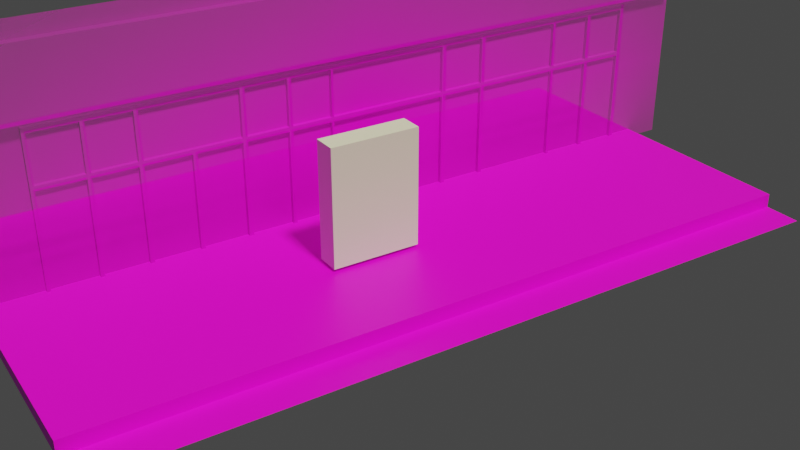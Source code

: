 # Source: RaviResturaunt_3.0_008.blend  (saved by Blender 3.0.42; exported with 4.5.12 LTS)
import bpy
from mathutils import Matrix  # noqa: F401  (used for matrix-valued properties, if any)

bpy.ops.wm.read_factory_settings(use_empty=True)
scene = bpy.context.scene
scene.name = 'Scene'

# ---- images (referenced by path relative to the original .blend; pixels are not part of the script)
import os
ASSET_DIR = os.environ.get("B2B_ASSET_DIR", "")  # directory of the original .blend (textures are referenced by path, not embedded)
HERE = os.path.dirname(os.path.abspath(__file__))  # packed textures are extracted next to this script under _unpacked/

def load_image(name, relpath, width, height, colorspace="sRGB"):
    """Load a texture the original file referenced (path relative to the .blend, or extracted next to this script)."""
    p = next((c for c in (os.path.join(HERE, relpath), os.path.join(ASSET_DIR, relpath)) if relpath and os.path.exists(c)), "")
    if p:
        img = bpy.data.images.load(p, check_existing=True)
        img.name = name
    else:  # same state as the original file: an image datablock whose file is absent (Cycles renders it pink)
        img = bpy.data.images.new(name, width, height)
        img.source = "FILE"
        img.filepath = "//" + (relpath or name)
    img.colorspace_settings.name = colorspace
    return img
img_ravi_resturaunt_image_png = load_image('Ravi_Resturaunt_Image.png', 'Ravi_Resturaunt_Image.png', 1024, 1024, 'sRGB')
img_ravi_ground_image_png = load_image('Ravi_Ground_Image.png', 'Ravi_Ground_Image.png', 1024, 1024, 'sRGB')

# ---- materials (node trees are filled in below, after node groups)
mat_mat_ravi_resturaunt_image = bpy.data.materials.new('mat_Ravi_Resturaunt_Image')
mat_mat_ravi_resturaunt_ground_image = bpy.data.materials.new('mat_Ravi_Resturaunt_Ground_Image')

# ---- node groups
ng_auto_smooth = bpy.data.node_groups.new('Auto Smooth', 'GeometryNodeTree')
_s = ng_auto_smooth.interface.new_socket(name='Geometry', in_out='OUTPUT', socket_type='NodeSocketGeometry')
_s = ng_auto_smooth.interface.new_socket(name='Geometry', in_out='INPUT', socket_type='NodeSocketGeometry')
_s = ng_auto_smooth.interface.new_socket(name='Angle', in_out='INPUT', socket_type='NodeSocketFloat')
_s.subtype = 'ANGLE'
_s.min_value = 0.0
_s.max_value = 3.142
ng_auto_smooth.is_modifier = True
_N = ng_auto_smooth.nodes; _L = ng_auto_smooth.links
n0 = _N.new('NodeGroupOutput'); n0.name = 'Group Output'; n0.location = (480, -100)
n1 = _N.new('NodeGroupInput'); n1.name = 'Group Input'; n1.location = (-420, -300)
n2 = _N.new('NodeGroupInput'); n2.name = 'Group Input.001'; n2.location = (-60, -100)
n3 = _N.new('GeometryNodeSetShadeSmooth'); n3.name = 'Set Shade Smooth'; n3.location = (120, -100)
n3.domain = 'EDGE'
n4 = _N.new('GeometryNodeSetShadeSmooth'); n4.name = 'Set Shade Smooth.001'; n4.location = (300, -100)
n5 = _N.new('GeometryNodeInputMeshEdgeAngle'); n5.name = 'Edge Angle'; n5.location = (-420, -220)
n6 = _N.new('GeometryNodeInputEdgeSmooth'); n6.name = 'Is Edge Smooth'; n6.location = (-60, -160)
n7 = _N.new('GeometryNodeInputShadeSmooth'); n7.name = 'Is Face Smooth'; n7.location = (-240, -340)
n8 = _N.new('FunctionNodeBooleanMath'); n8.name = 'Boolean Math'; n8.location = (-60, -220)
n9 = _N.new('FunctionNodeCompare'); n9.name = 'Compare'; n9.location = (-240, -180)
n9.operation = 'LESS_EQUAL'
_L.new(n5.outputs[0], n9.inputs[0])
_L.new(n4.outputs[0], n0.inputs[0])
_L.new(n1.outputs[1], n9.inputs[1])
_L.new(n9.outputs[0], n8.inputs[0])
_L.new(n7.outputs[0], n8.inputs[1])
_L.new(n2.outputs[0], n3.inputs[0])
_L.new(n6.outputs[0], n3.inputs[1])
_L.new(n3.outputs[0], n4.inputs[0])
_L.new(n8.outputs[0], n3.inputs[2])
n0.is_active_output = True

# ---- material node trees
mat_mat_ravi_resturaunt_image.use_nodes = True; mat_mat_ravi_resturaunt_image.node_tree.nodes.clear()
_N = mat_mat_ravi_resturaunt_image.node_tree.nodes; _L = mat_mat_ravi_resturaunt_image.node_tree.links
n0 = _N.new('ShaderNodeOutputMaterial'); n0.name = 'Material Output'; n0.location = (300, 300)
n1 = _N.new('ShaderNodeTexImage'); n1.name = 'Image Texture'; n1.location = (-200, 300)
n1.image = img_ravi_resturaunt_image_png
n1.extension = 'CLIP'
n2 = _N.new('ShaderNodeBsdfPrincipled'); n2.name = 'Principled BSDF'; n2.location = (0, 300)
n2.distribution = 'GGX'
n2.subsurface_method = 'BURLEY'
n2.inputs[3].default_value = 1.45
n2.inputs[27].default_value = (0.0, 0.0, 0.0, 1.0)
n2.inputs[28].default_value = 1.0
_L.new(n1.outputs[0], n2.inputs[0])
_L.new(n1.outputs[1], n2.inputs[4])
_L.new(n2.outputs[0], n0.inputs[0])
n0.is_active_output = True
mat_mat_ravi_resturaunt_ground_image.use_nodes = True; mat_mat_ravi_resturaunt_ground_image.node_tree.nodes.clear()
_N = mat_mat_ravi_resturaunt_ground_image.node_tree.nodes; _L = mat_mat_ravi_resturaunt_ground_image.node_tree.links
n0 = _N.new('ShaderNodeBsdfPrincipled'); n0.name = 'Principled BSDF'; n0.location = (10, 300)
n0.distribution = 'GGX'
n0.subsurface_method = 'BURLEY'
n0.inputs[3].default_value = 1.45
n0.inputs[27].default_value = (0.0, 0.0, 0.0, 1.0)
n0.inputs[28].default_value = 1.0
n1 = _N.new('ShaderNodeOutputMaterial'); n1.name = 'Material Output'; n1.location = (300, 300)
n2 = _N.new('ShaderNodeTexImage'); n2.name = 'Image Texture'; n2.location = (-280, 280)
n2.image = img_ravi_ground_image_png
_L.new(n0.outputs[0], n1.inputs[0])
_L.new(n2.outputs[0], n0.inputs[0])
n1.is_active_output = True

# ---- world
world_world = bpy.data.worlds.new('World'); scene.world = world_world
world_world.use_nodes = True; world_world.node_tree.nodes.clear()
_N = world_world.node_tree.nodes; _L = world_world.node_tree.links
n0 = _N.new('ShaderNodeOutputWorld'); n0.name = 'World Output'; n0.location = (300, 300)
n1 = _N.new('ShaderNodeBackground'); n1.name = 'Background'; n1.location = (10, 300)
n1.inputs[0].default_value = (0.05088, 0.05088, 0.05088, 1.0)
_L.new(n1.outputs[0], n0.inputs[0])
n0.is_active_output = True
world_world.color = (0.05088, 0.05088, 0.05088)
world_world.use_sun_shadow = False
world_world.sun_shadow_jitter_overblur = 0.0

# ---- cameras
cam_camera = bpy.data.cameras.new('Camera')

# ---- lights
light_sun = bpy.data.lights.new('Sun', 'SUN')
light_sun.color = (1.0, 1.0, 0.6071)
light_sun.transmission_factor = 0.0
light_sun.angle = 0.1222
light_sun.energy = 3.0
light_sun.shadow_soft_size = 0.125

# ---- meshes
me_player_height_test_mesh = bpy.data.meshes.new('Player_Height_Test_Mesh')
me_player_height_test_mesh.from_pydata([(-1.0, -1.0, 0.0), (-1.0, -1.0, 2.0), (-1.0, 1.0, 0.0), (-1.0, 1.0, 2.0), (1.0, -1.0, 0.0), (1.0, -1.0, 2.0), (1.0, 1.0, 0.0), (1.0, 1.0, 2.0)], [], [(0, 1, 3, 2), (2, 3, 7, 6), (6, 7, 5, 4), (4, 5, 1, 0), (2, 6, 4, 0), (7, 3, 1, 5)])
_uv = me_player_height_test_mesh.uv_layers.new(name='UVMap')
_uv.uv.foreach_set('vector', [0.375, 0.0, 0.625, 0.0, 0.625, 0.25, 0.375, 0.25, 0.375, 0.25, 0.625, 0.25, 0.625, 0.5, 0.375, 0.5, 0.375, 0.5, 0.625, 0.5, 0.625, 0.75, 0.375, 0.75, 0.375, 0.75, 0.625, 0.75, 0.625, 1.0, 0.375, 1.0, 0.125, 0.5, 0.375, 0.5, 0.375, 0.75, 0.125, 0.75, 0.625, 0.5, 0.875, 0.5, 0.875, 0.75, 0.625, 0.75])
me_player_height_test_mesh.use_remesh_fix_poles = True
me_player_height_test_mesh.use_remesh_preserve_attributes = False
me_player_height_test_mesh.use_mirror_vertex_groups = False
me_player_height_test_mesh.update()
me_ravi_resturaunt_image = bpy.data.meshes.new('Ravi_Resturaunt_Image')
me_ravi_resturaunt_image.from_pydata([(-5.963, 3.88, -0.06123), (6.293, 3.88, -0.06123), (-5.963, 2.574, -0.06123), (6.293, 2.574, -0.06123), (6.293, 3.617, -0.06123), (-5.963, 3.617, -0.06123), (-4.786, 3.88, -0.06123), (-4.786, 2.574, -0.06123), (-4.786, 3.617, -0.06123), (5.241, 3.88, -0.06123), (5.241, 2.574, -0.06123), (5.241, 3.617, -0.06123), (-5.963, 8.941e-08, -0.05706), (6.293, 8.941e-08, -0.05706), (-4.786, 8.941e-08, -0.05706), (5.241, 8.941e-08, -0.05706), (6.293, 0.1436, -0.06123), (-4.786, 0.1436, -0.06123), (5.241, 0.1436, -0.06123), (-5.963, 0.1436, -0.06123), (6.225, 3.88, -0.06123), (6.225, 2.574, -0.06123), (6.225, 3.617, -0.06123), (6.225, 8.941e-08, -0.05706), (6.225, 0.1436, -0.06123), (-5.901, 3.88, -0.06123), (-5.901, 2.574, -0.06123), (-5.901, 3.617, -0.06123), (-5.901, 8.941e-08, -0.05706), (-5.901, 0.1436, -0.06123), (6.293, 1.625, -0.06123), (-4.786, 1.625, -0.06123), (5.241, 1.625, -0.06123), (-5.963, 1.625, -0.06123), (6.225, 1.625, -0.06123), (-5.901, 1.625, -0.06123), (6.293, 1.695, -0.06123), (-4.786, 1.695, -0.06123), (5.241, 1.695, -0.06123), (6.225, 1.695, -0.06123), (-5.901, 1.695, -0.06123), (-5.963, 1.695, -0.06123), (-4.732, 3.88, -0.06123), (-4.732, 2.574, -0.06123), (-4.732, 3.617, -0.06123), (-4.732, 8.941e-08, -0.05706), (-4.732, 0.1436, -0.06123), (-4.732, 1.625, -0.06123), (-4.732, 1.695, -0.06123), (-4.044, 3.88, -0.06123), (-4.044, 2.574, -0.06123), (-4.044, 3.617, -0.06123), (-4.044, 8.941e-08, -0.05706), (-4.044, 0.1436, -0.06123), (-4.044, 1.625, -0.06123), (-4.044, 1.695, -0.06123), (-3.984, 3.88, -0.06123), (-3.984, 2.574, -0.06123), (-3.984, 3.617, -0.06123), (-3.984, 8.941e-08, -0.05706), (-3.984, 0.1436, -0.06123), (-3.984, 1.625, -0.06123), (-3.984, 1.695, -0.06123), (-3.265, 3.88, -0.06123), (-3.265, 2.574, -0.06123), (-3.265, 3.617, -0.06123), (-3.265, 8.941e-08, -0.05706), (-3.265, 0.1436, -0.06123), (-3.265, 1.625, -0.06123), (-3.265, 1.695, -0.06123), (-3.328, 3.88, -0.06123), (-3.328, 2.574, -0.06123), (-3.328, 3.617, -0.06123), (-3.328, 8.941e-08, -0.05706), (-3.328, 0.1436, -0.06123), (-3.328, 1.625, -0.06123), (-3.328, 1.695, -0.06123), (-2.5, 3.88, -0.06123), (-2.5, 2.574, -0.06123), (-2.5, 3.617, -0.06123), (-2.5, 8.941e-08, -0.05706), (-2.5, 0.1436, -0.06123), (-2.5, 1.625, -0.06123), (-2.5, 1.695, -0.06123), (-2.562, 3.88, -0.06123), (-2.562, 2.574, -0.06123), (-2.562, 3.617, -0.06123), (-2.562, 8.941e-08, -0.05706), (-2.562, 0.1436, -0.06123), (-2.562, 1.625, -0.06123), (-2.562, 1.695, -0.06123), (6.293, 2.427, -0.06123), (-4.786, 2.427, -0.06123), (5.241, 2.427, -0.06123), (6.225, 2.427, -0.06123), (-5.901, 2.427, -0.06123), (-5.963, 2.427, -0.06123), (-4.732, 2.427, -0.06123), (-4.044, 2.427, -0.06123), (-3.984, 2.427, -0.06123), (-3.265, 2.427, -0.06123), (-3.328, 2.427, -0.06123), (-2.5, 2.427, -0.06123), (-2.562, 2.427, -0.06123), (6.293, 2.501, -0.06123), (-4.786, 2.501, -0.06123), (5.241, 2.501, -0.06123), (6.225, 2.501, -0.06123), (-5.901, 2.501, -0.06123), (-4.732, 2.501, -0.06123), (-4.044, 2.501, -0.06123), (-3.984, 2.501, -0.06123), (-3.265, 2.501, -0.06123), (-3.328, 2.501, -0.06123), (-2.5, 2.501, -0.06123), (-2.562, 2.501, -0.06123), (-5.963, 2.501, -0.06123), (-1.737, 3.88, -0.06123), (-1.737, 2.574, -0.06123), (-1.737, 3.617, -0.06123), (-1.737, 8.941e-08, -0.05706), (-1.737, 0.1436, -0.06123), (-1.737, 1.625, -0.06123), (-1.737, 1.695, -0.06123), (-1.737, 2.427, -0.06123), (-1.737, 2.501, -0.06123), (-1.019, 3.88, -0.06123), (-1.019, 2.574, -0.06123), (-1.019, 3.617, -0.06123), (-1.019, 8.941e-08, -0.05706), (-1.019, 0.1436, -0.06123), (-1.019, 1.625, -0.06123), (-1.019, 1.695, -0.06123), (-1.019, 2.427, -0.06123), (-1.019, 2.501, -0.06123), (-0.3433, 3.88, -0.06123), (-0.3433, 2.574, -0.06123), (-0.3433, 3.617, -0.06123), (-0.3433, 8.941e-08, -0.05706), (-0.3433, 0.1436, -0.06123), (-0.3433, 1.625, -0.06123), (-0.3433, 1.695, -0.06123), (-0.3433, 2.427, -0.06123), (-0.3433, 2.501, -0.06123), (1.636, 3.88, -0.06123), (1.636, 2.574, -0.06123), (1.636, 3.617, -0.06123), (1.636, 8.941e-08, -0.05706), (1.636, 0.1436, -0.06123), (1.636, 1.625, -0.06123), (1.636, 1.695, -0.06123), (1.636, 2.427, -0.06123), (1.636, 2.501, -0.06123), (2.375, 3.88, -0.06123), (2.375, 2.574, -0.06123), (2.375, 3.617, -0.06123), (2.375, 8.941e-08, -0.05706), (2.375, 0.1436, -0.06123), (2.375, 1.625, -0.06123), (2.375, 1.695, -0.06123), (2.375, 2.427, -0.06123), (2.375, 2.501, -0.06123), (3.742, 3.88, -0.06123), (3.742, 2.574, -0.06123), (3.742, 3.617, -0.06123), (3.742, 8.941e-08, -0.05706), (3.742, 0.1436, -0.06123), (3.742, 1.625, -0.06123), (3.742, 1.695, -0.06123), (3.742, 2.427, -0.06123), (3.742, 2.501, -0.06123), (-1.807, 3.88, -0.06123), (-1.807, 2.574, -0.06123), (-1.807, 3.617, -0.06123), (-1.807, 8.941e-08, -0.05706), (-1.807, 0.1436, -0.06123), (-1.807, 1.625, -0.06123), (-1.807, 1.695, -0.06123), (-1.807, 2.427, -0.06123), (-1.807, 2.501, -0.06123), (-1.076, 3.88, -0.06123), (-1.076, 2.574, -0.06123), (-1.076, 3.617, -0.06123), (-1.076, 8.941e-08, -0.05706), (-1.076, 0.1436, -0.06123), (-1.076, 1.625, -0.06123), (-1.076, 1.695, -0.06123), (-1.076, 2.427, -0.06123), (-1.076, 2.501, -0.06123), (-0.3758, 3.88, -0.06123), (-0.3758, 2.574, -0.06123), (-0.3758, 3.617, -0.06123), (-0.3758, 8.941e-08, -0.05706), (-0.3758, 0.1436, -0.06123), (-0.3758, 1.625, -0.06123), (-0.3758, 1.695, -0.06123), (-0.3758, 2.427, -0.06123), (-0.3758, 2.501, -0.06123), (1.568, 3.88, -0.06123), (1.568, 2.574, -0.06123), (1.568, 3.617, -0.06123), (1.568, 8.941e-08, -0.05706), (1.568, 0.1436, -0.06123), (1.568, 1.625, -0.06123), (1.568, 1.695, -0.06123), (1.568, 2.427, -0.06123), (1.568, 2.501, -0.06123), (2.313, 3.88, -0.06123), (2.313, 2.574, -0.06123), (2.313, 3.617, -0.06123), (2.313, 8.941e-08, -0.05706), (2.313, 0.1436, -0.06123), (2.313, 1.625, -0.06123), (2.313, 1.695, -0.06123), (2.313, 2.427, -0.06123), (2.313, 2.501, -0.06123), (3.787, 3.88, -0.06123), (3.787, 2.574, -0.06123), (3.787, 3.617, -0.06123), (3.787, 8.941e-08, -0.05706), (3.787, 0.1436, -0.06123), (3.787, 1.625, -0.06123), (3.787, 1.695, -0.06123), (3.787, 2.427, -0.06123), (3.787, 2.501, -0.06123), (4.462, 3.88, -0.06123), (4.462, 2.574, -0.06123), (4.462, 3.617, -0.06123), (4.462, 8.941e-08, -0.05706), (4.462, 0.1436, -0.06123), (4.462, 1.625, -0.06123), (4.462, 1.695, -0.06123), (4.462, 2.427, -0.06123), (4.462, 2.501, -0.06123), (5.169, 3.88, -0.06123), (5.169, 2.574, -0.06123), (5.169, 3.617, -0.06123), (5.169, 8.941e-08, -0.05706), (5.169, 0.1436, -0.06123), (5.169, 1.625, -0.06123), (5.169, 1.695, -0.06123), (5.169, 2.427, -0.06123), (5.169, 2.501, -0.06123), (4.521, 3.88, -0.06123), (4.521, 2.574, -0.06123), (4.521, 3.617, -0.06123), (4.521, 8.941e-08, -0.05706), (4.521, 0.1436, -0.06123), (4.521, 1.625, -0.06123), (4.521, 1.695, -0.06123), (4.521, 2.427, -0.06123), (4.521, 2.501, -0.06123), (0.2681, 3.88, -0.06123), (0.2681, 2.574, -0.06123), (0.2681, 3.617, -0.06123), (0.2681, 8.941e-08, -0.05706), (0.2681, 0.1436, -0.06123), (0.2681, 1.625, -0.06123), (0.2681, 1.695, -0.06123), (0.2681, 2.427, -0.06123), (0.2681, 2.501, -0.06123), (0.4758, 3.88, -0.06123), (0.4758, 2.574, -0.06123), (0.4758, 3.617, -0.06123), (0.4758, 8.941e-08, -0.05706), (0.4758, 0.1436, -0.06123), (0.4758, 1.625, -0.06123), (0.4758, 1.695, -0.06123), (0.4758, 2.427, -0.06123), (0.4758, 2.501, -0.06123), (-4.732, 2.574, 0.07921), (-4.786, 2.574, 0.07921), (-4.732, 3.617, 0.07921), (-4.786, 3.617, 0.07921), (6.225, 2.574, 0.07921), (5.241, 2.574, 0.07921), (6.225, 3.617, 0.07921), (5.241, 3.617, 0.07921), (-5.901, 2.574, 0.07921), (-5.901, 3.617, 0.07921), (-4.044, 2.574, 0.07921), (-4.044, 3.617, 0.07921), (-3.984, 2.574, 0.07921), (-3.984, 3.617, 0.07921), (-3.328, 2.574, 0.07921), (-3.328, 3.617, 0.07921), (-2.562, 2.574, 0.07921), (-3.265, 2.574, 0.07921), (-2.562, 3.617, 0.07921), (-3.265, 3.617, 0.07921), (-1.807, 2.574, 0.07921), (-2.5, 2.574, 0.07921), (-1.807, 3.617, 0.07921), (-2.5, 3.617, 0.07921), (-1.076, 2.574, 0.07921), (-1.737, 2.574, 0.07921), (-1.076, 3.617, 0.07921), (-1.737, 3.617, 0.07921), (-0.3758, 2.574, 0.07921), (-1.019, 2.574, 0.07921), (-0.3758, 3.617, 0.07921), (-1.019, 3.617, 0.07921), (0.2681, 2.574, 0.07921), (-0.3433, 2.574, 0.07921), (0.2681, 3.617, 0.07921), (-0.3433, 3.617, 0.07921), (2.313, 2.574, 0.07921), (1.636, 2.574, 0.07921), (2.313, 3.617, 0.07921), (1.636, 3.617, 0.07921), (3.742, 2.574, 0.07921), (2.375, 2.574, 0.07921), (3.742, 3.617, 0.07921), (2.375, 3.617, 0.07921), (3.787, 2.574, 0.07921), (3.787, 3.617, 0.07921), (1.568, 2.574, 0.07921), (1.568, 3.617, 0.07921), (4.462, 2.574, 0.07921), (4.462, 3.617, 0.07921), (4.521, 2.574, 0.07921), (4.521, 3.617, 0.07921), (5.169, 2.574, 0.07921), (5.169, 3.617, 0.07921), (0.4758, 3.88, 0.07921), (0.2681, 3.88, 0.07921), (0.4758, 2.574, 0.07921), (0.4758, 3.617, 0.07921), (-4.732, 8.941e-08, 1.118e-08), (-4.786, 8.941e-08, 1.118e-08), (-4.786, 0.1436, 1.118e-08), (5.241, 8.941e-08, 1.118e-08), (5.241, 0.1436, 1.118e-08), (-4.732, 0.1436, 1.118e-08), (-4.786, 1.625, 1.118e-08), (5.241, 1.625, 1.118e-08), (-4.732, 1.625, 1.118e-08), (-4.786, 1.695, 1.118e-08), (5.241, 1.695, 1.118e-08), (-4.732, 1.695, 1.118e-08), (-4.044, 8.941e-08, 1.118e-08), (-4.044, 0.1436, 1.118e-08), (-4.044, 1.625, 1.118e-08), (-4.044, 1.695, 1.118e-08), (-3.984, 8.941e-08, 1.118e-08), (-3.984, 0.1436, 1.118e-08), (-3.984, 1.625, 1.118e-08), (-3.984, 1.695, 1.118e-08), (-3.328, 8.941e-08, 1.118e-08), (-3.328, 0.1436, 1.118e-08), (-3.328, 1.625, 1.118e-08), (-3.328, 1.695, 1.118e-08), (-2.562, 8.941e-08, 1.118e-08), (-3.265, 8.941e-08, 1.118e-08), (-2.562, 0.1436, 1.118e-08), (-3.265, 0.1436, 1.118e-08), (-2.562, 1.625, 1.118e-08), (-3.265, 1.625, 1.118e-08), (-2.562, 1.695, 1.118e-08), (-3.265, 1.695, 1.118e-08), (-1.807, 8.941e-08, 1.118e-08), (-2.5, 8.941e-08, 1.118e-08), (-1.807, 0.1436, 1.118e-08), (-2.5, 0.1436, 1.118e-08), (-1.807, 1.625, 1.118e-08), (-2.5, 1.625, 1.118e-08), (-1.807, 1.695, 1.118e-08), (-2.5, 1.695, 1.118e-08), (-4.786, 2.427, 1.118e-08), (5.241, 2.427, 1.118e-08), (-4.732, 2.427, 1.118e-08), (-4.044, 2.427, 1.118e-08), (-3.984, 2.427, 1.118e-08), (-3.265, 2.427, 1.118e-08), (-3.328, 2.427, 1.118e-08), (-2.562, 2.427, 1.118e-08), (-2.5, 2.427, 1.118e-08), (-1.807, 2.427, 1.118e-08), (-4.786, 2.501, 1.118e-08), (5.241, 2.501, 1.118e-08), (-4.732, 2.501, 1.118e-08), (-4.044, 2.501, 1.118e-08), (-3.984, 2.501, 1.118e-08), (-3.265, 2.501, 1.118e-08), (-3.328, 2.501, 1.118e-08), (-2.5, 2.501, 1.118e-08), (-2.562, 2.501, 1.118e-08), (-1.807, 2.501, 1.118e-08), (-1.076, 8.941e-08, 1.118e-08), (-1.737, 8.941e-08, 1.118e-08), (-1.076, 0.1436, 1.118e-08), (-1.737, 0.1436, 1.118e-08), (-1.076, 1.625, 1.118e-08), (-1.737, 1.625, 1.118e-08), (-1.076, 1.695, 1.118e-08), (-1.737, 1.695, 1.118e-08), (-1.076, 2.427, 1.118e-08), (-1.737, 2.427, 1.118e-08), (-1.076, 2.501, 1.118e-08), (-1.737, 2.501, 1.118e-08), (-0.3758, 8.941e-08, 1.118e-08), (-1.019, 8.941e-08, 1.118e-08), (-0.3758, 0.1436, 1.118e-08), (-1.019, 0.1436, 1.118e-08), (-0.3758, 1.625, 1.118e-08), (-1.019, 1.625, 1.118e-08), (-0.3758, 1.695, 1.118e-08), (-1.019, 1.695, 1.118e-08), (-0.3758, 2.427, 1.118e-08), (-1.019, 2.427, 1.118e-08), (-0.3758, 2.501, 1.118e-08), (-1.019, 2.501, 1.118e-08), (0.2681, 8.941e-08, 1.118e-08), (-0.3433, 8.941e-08, 1.118e-08), (0.2681, 0.1436, 1.118e-08), (-0.3433, 0.1436, 1.118e-08), (0.2681, 1.625, 1.118e-08), (-0.3433, 1.625, 1.118e-08), (0.2681, 1.695, 1.118e-08), (-0.3433, 1.695, 1.118e-08), (0.2681, 2.427, 1.118e-08), (-0.3433, 2.427, 1.118e-08), (0.2681, 2.501, 1.118e-08), (-0.3433, 2.501, 1.118e-08), (2.313, 8.941e-08, 1.118e-08), (1.636, 8.941e-08, 1.118e-08), (2.313, 0.1436, 1.118e-08), (1.636, 0.1436, 1.118e-08), (2.313, 1.625, 1.118e-08), (1.636, 1.625, 1.118e-08), (2.313, 1.695, 1.118e-08), (1.636, 1.695, 1.118e-08), (2.313, 2.427, 1.118e-08), (1.636, 2.427, 1.118e-08), (2.313, 2.501, 1.118e-08), (1.636, 2.501, 1.118e-08), (3.742, 8.941e-08, 1.118e-08), (2.375, 8.941e-08, 1.118e-08), (3.742, 0.1436, 1.118e-08), (2.375, 0.1436, 1.118e-08), (3.742, 1.625, 1.118e-08), (2.375, 1.625, 1.118e-08), (3.742, 1.695, 1.118e-08), (2.375, 1.695, 1.118e-08), (3.742, 2.427, 1.118e-08), (2.375, 2.427, 1.118e-08), (3.742, 2.501, 1.118e-08), (2.375, 2.501, 1.118e-08), (3.787, 8.941e-08, 1.118e-08), (3.787, 0.1436, 1.118e-08), (3.787, 1.625, 1.118e-08), (3.787, 1.695, 1.118e-08), (3.787, 2.427, 1.118e-08), (3.787, 2.501, 1.118e-08), (1.568, 8.941e-08, 1.118e-08), (1.568, 0.1436, 1.118e-08), (1.568, 1.625, 1.118e-08), (1.568, 1.695, 1.118e-08), (1.568, 2.427, 1.118e-08), (1.568, 2.501, 1.118e-08), (4.462, 8.941e-08, 1.118e-08), (4.462, 0.1436, 1.118e-08), (4.462, 1.625, 1.118e-08), (4.462, 1.695, 1.118e-08), (4.462, 2.427, 1.118e-08), (4.462, 2.501, 1.118e-08), (4.521, 8.941e-08, 1.118e-08), (4.521, 0.1436, 1.118e-08), (4.521, 1.625, 1.118e-08), (4.521, 1.695, 1.118e-08), (4.521, 2.427, 1.118e-08), (4.521, 2.501, 1.118e-08), (5.169, 8.941e-08, 1.118e-08), (5.169, 0.1436, 1.118e-08), (5.169, 1.625, 1.118e-08), (5.169, 1.695, 1.118e-08), (5.169, 2.427, 1.118e-08), (5.169, 2.501, 1.118e-08), (0.4758, 8.941e-08, 1.118e-08), (0.4758, 0.1436, 1.118e-08), (0.4758, 1.625, 1.118e-08), (0.4758, 1.695, 1.118e-08), (0.4758, 2.427, 1.118e-08), (0.4758, 2.501, 1.118e-08)], [], [(22, 4, 1, 20), (107, 104, 3, 21), (21, 3, 4, 22), (8, 27, 279, 273), (108, 105, 7, 26), (27, 8, 6, 25), (64, 85, 286, 287), (242, 106, 10, 235), (236, 11, 9, 234), (98, 55, 343, 371), (28, 14, 17, 29), (23, 13, 16, 24), (15, 23, 24, 18), (137, 191, 300, 305), (106, 107, 21, 10), (11, 22, 20, 9), (12, 28, 29, 19), (5, 27, 25, 0), (116, 108, 26, 2), (2, 26, 27, 5), (19, 29, 35, 33), (18, 24, 34, 32), (229, 220, 449, 461), (29, 17, 31, 35), (24, 16, 30, 34), (33, 35, 40, 41), (32, 34, 39, 38), (46, 47, 336, 333), (35, 31, 37, 40), (34, 30, 36, 39), (124, 187, 396, 397), (48, 97, 370, 339), (219, 228, 460, 448), (8, 44, 42, 6), (105, 109, 43, 7), (261, 252, 325, 324), (186, 123, 395, 394), (46, 53, 54, 47), (55, 48, 339, 343), (44, 51, 49, 42), (109, 110, 50, 43), (26, 7, 271, 278), (122, 185, 392, 393), (143, 197, 410, 423), (47, 54, 342, 336), (51, 58, 56, 49), (110, 111, 57, 50), (191, 128, 301, 300), (167, 166, 438, 440), (184, 121, 391, 390), (206, 269, 483, 459), (72, 65, 63, 70), (113, 112, 64, 71), (190, 136, 303, 298), (245, 227, 319, 321), (111, 113, 71, 57), (58, 72, 70, 56), (53, 46, 333, 341), (60, 74, 75, 61), (120, 183, 388, 389), (268, 205, 458, 482), (38, 93, 369, 338), (169, 168, 442, 444), (86, 79, 77, 84), (115, 114, 78, 85), (127, 190, 298, 299), (226, 244, 320, 318), (112, 115, 85, 64), (65, 86, 84, 63), (45, 52, 340, 328), (67, 88, 89, 68), (239, 238, 473, 474), (69, 90, 103, 100), (90, 83, 102, 103), (62, 76, 101, 99), (204, 267, 481, 457), (92, 37, 337, 368), (48, 55, 98, 97), (67, 68, 357, 355), (41, 40, 95, 96), (38, 39, 94, 93), (15, 18, 332, 331), (40, 37, 92, 95), (39, 36, 91, 94), (266, 203, 456, 480), (214, 213, 430, 432), (224, 170, 446, 453), (241, 240, 475, 476), (192, 138, 413, 400), (17, 14, 329, 330), (202, 265, 479, 455), (96, 95, 108, 116), (93, 94, 107, 106), (90, 69, 359, 358), (95, 92, 105, 108), (94, 91, 104, 107), (139, 140, 417, 415), (264, 201, 454, 478), (89, 88, 354, 356), (212, 211, 426, 428), (106, 242, 477, 379), (173, 119, 117, 171), (179, 125, 118, 172), (58, 51, 281, 283), (68, 89, 356, 357), (88, 67, 355, 354), (141, 142, 421, 419), (179, 114, 385, 387), (66, 87, 352, 353), (182, 128, 126, 180), (188, 134, 127, 181), (218, 164, 312, 315), (14, 45, 328, 329), (165, 219, 448, 436), (187, 186, 394, 396), (260, 143, 423, 422), (142, 259, 420, 421), (191, 137, 135, 189), (197, 143, 136, 190), (50, 57, 282, 280), (109, 105, 378, 380), (237, 15, 331, 472), (185, 184, 390, 392), (258, 141, 419, 418), (110, 109, 380, 381), (200, 146, 144, 198), (206, 152, 145, 199), (22, 11, 277, 276), (140, 257, 416, 417), (83, 90, 358, 367), (161, 215, 434, 447), (111, 110, 381, 382), (256, 139, 415, 414), (209, 155, 153, 207), (215, 161, 154, 208), (200, 263, 327, 317), (112, 113, 384, 383), (159, 168, 169, 160), (138, 255, 412, 413), (157, 166, 167, 158), (32, 38, 338, 335), (155, 164, 162, 153), (161, 170, 163, 154), (21, 22, 276, 274), (163, 217, 314, 310), (114, 179, 172, 78), (79, 173, 171, 77), (113, 111, 382, 384), (81, 175, 176, 82), (87, 80, 361, 352), (83, 177, 178, 102), (37, 31, 334, 337), (10, 21, 274, 275), (125, 188, 181, 118), (119, 182, 180, 117), (114, 115, 386, 385), (121, 184, 185, 122), (115, 112, 383, 386), (123, 186, 187, 124), (210, 156, 437, 424), (262, 199, 316, 326), (134, 197, 190, 127), (128, 191, 189, 126), (60, 61, 346, 345), (130, 193, 194, 131), (134, 188, 398, 411), (132, 195, 196, 133), (157, 158, 441, 439), (146, 200, 317, 309), (269, 206, 199, 262), (263, 200, 198, 261), (76, 62, 347, 351), (265, 202, 203, 266), (269, 260, 422, 483), (267, 204, 205, 268), (159, 160, 445, 443), (79, 86, 288, 293), (152, 215, 208, 145), (146, 209, 207, 144), (230, 229, 461, 462), (148, 211, 212, 149), (61, 75, 350, 346), (150, 213, 214, 151), (259, 268, 482, 420), (74, 60, 345, 349), (267, 258, 418, 481), (205, 204, 457, 458), (170, 161, 447, 446), (232, 231, 463, 464), (164, 218, 216, 162), (170, 224, 217, 163), (199, 145, 307, 316), (59, 73, 348, 344), (222, 231, 232, 223), (183, 129, 401, 388), (220, 229, 230, 221), (257, 266, 480, 416), (218, 227, 225, 216), (224, 233, 226, 217), (254, 137, 305, 304), (160, 169, 444, 445), (249, 240, 241, 250), (130, 131, 405, 403), (247, 238, 239, 248), (265, 256, 414, 479), (245, 236, 234, 243), (251, 242, 235, 244), (85, 78, 291, 286), (11, 236, 323, 277), (233, 251, 244, 226), (227, 245, 243, 225), (81, 82, 365, 363), (203, 202, 455, 456), (168, 159, 443, 442), (251, 233, 465, 471), (255, 264, 478, 412), (158, 167, 440, 441), (141, 258, 259, 142), (18, 32, 335, 332), (139, 256, 257, 140), (132, 133, 409, 407), (137, 254, 252, 135), (143, 260, 253, 136), (136, 253, 302, 303), (177, 83, 367, 366), (258, 267, 268, 259), (166, 157, 439, 438), (256, 265, 266, 257), (31, 17, 330, 334), (235, 10, 275, 322), (260, 269, 262, 253), (252, 254, 304, 325), (278, 271, 273, 279), (322, 275, 277, 323), (275, 274, 276, 277), (271, 270, 272, 273), (270, 280, 281, 272), (280, 282, 283, 281), (284, 287, 289, 285), (282, 284, 285, 283), (286, 291, 293, 288), (287, 286, 288, 289), (290, 295, 297, 292), (294, 299, 301, 296), (298, 303, 305, 300), (316, 307, 309, 317), (306, 311, 313, 308), (311, 310, 312, 313), (291, 290, 292, 293), (295, 294, 296, 297), (299, 298, 300, 301), (326, 316, 317, 327), (307, 306, 308, 309), (310, 314, 315, 312), (314, 318, 319, 315), (320, 322, 323, 321), (318, 320, 321, 319), (303, 302, 304, 305), (304, 327, 324, 325), (302, 326, 327, 304), (253, 262, 326, 302), (86, 65, 289, 288), (154, 163, 310, 311), (164, 155, 313, 312), (78, 172, 290, 291), (217, 226, 318, 314), (173, 79, 293, 292), (118, 181, 294, 295), (227, 218, 315, 319), (182, 119, 297, 296), (181, 127, 299, 294), (43, 50, 280, 270), (128, 182, 296, 301), (51, 44, 272, 281), (244, 235, 322, 320), (27, 26, 278, 279), (263, 261, 324, 327), (236, 245, 321, 323), (145, 208, 306, 307), (209, 146, 309, 308), (208, 154, 311, 306), (57, 71, 284, 282), (155, 209, 308, 313), (72, 58, 283, 285), (172, 118, 295, 290), (7, 43, 270, 271), (71, 64, 287, 284), (119, 173, 292, 297), (44, 8, 273, 272), (65, 72, 285, 289), (472, 331, 332, 473), (473, 332, 335, 474), (474, 335, 338, 475), (334, 336, 339, 337), (330, 333, 336, 334), (329, 328, 333, 330), (336, 342, 343, 339), (328, 340, 341, 333), (342, 346, 347, 343), (341, 345, 346, 342), (340, 344, 345, 341), (350, 357, 359, 351), (349, 355, 357, 350), (348, 353, 355, 349), (344, 348, 349, 345), (346, 350, 351, 347), (356, 365, 367, 358), (354, 363, 365, 356), (352, 361, 363, 354), (353, 352, 354, 355), (357, 356, 358, 359), (351, 359, 373, 374), (343, 347, 372, 371), (337, 339, 370, 368), (475, 338, 369, 476), (373, 375, 386, 383), (375, 376, 385, 386), (372, 374, 384, 382), (374, 373, 383, 384), (371, 372, 382, 381), (370, 371, 381, 380), (368, 370, 380, 378), (476, 369, 379, 477), (377, 397, 399, 387), (366, 395, 397, 377), (364, 393, 395, 366), (362, 391, 393, 364), (360, 389, 391, 362), (396, 409, 411, 398), (394, 407, 409, 396), (392, 405, 407, 394), (390, 403, 405, 392), (388, 401, 403, 390), (408, 421, 423, 410), (406, 419, 421, 408), (404, 417, 419, 406), (402, 415, 417, 404), (400, 413, 415, 402), (458, 433, 435, 459), (457, 431, 433, 458), (456, 429, 431, 457), (455, 427, 429, 456), (454, 425, 427, 455), (432, 445, 447, 434), (430, 443, 445, 432), (428, 441, 443, 430), (426, 439, 441, 428), (424, 437, 439, 426), (445, 444, 446, 447), (441, 440, 442, 443), (437, 436, 438, 439), (361, 360, 362, 363), (365, 364, 366, 367), (376, 377, 387, 385), (389, 388, 390, 391), (393, 392, 394, 395), (397, 396, 398, 399), (401, 400, 402, 403), (405, 404, 406, 407), (409, 408, 410, 411), (478, 454, 455, 479), (480, 456, 457, 481), (482, 458, 459, 483), (425, 424, 426, 427), (429, 428, 430, 431), (433, 432, 434, 435), (444, 452, 453, 446), (442, 451, 452, 444), (440, 450, 451, 442), (438, 449, 450, 440), (436, 448, 449, 438), (452, 464, 465, 453), (450, 462, 463, 451), (448, 460, 461, 449), (470, 476, 477, 471), (468, 474, 475, 469), (466, 472, 473, 467), (460, 466, 467, 461), (461, 467, 468, 462), (462, 468, 469, 463), (463, 469, 470, 464), (464, 470, 471, 465), (421, 420, 422, 423), (417, 416, 418, 419), (413, 412, 414, 415), (420, 482, 483, 422), (416, 480, 481, 418), (412, 478, 479, 414), (188, 125, 399, 398), (221, 230, 462, 450), (62, 99, 372, 347), (147, 210, 424, 425), (231, 222, 451, 463), (69, 100, 373, 359), (211, 148, 427, 426), (73, 66, 353, 348), (123, 124, 397, 395), (223, 232, 464, 452), (101, 76, 351, 374), (149, 212, 428, 429), (246, 237, 472, 466), (233, 224, 453, 465), (213, 150, 431, 430), (194, 193, 402, 404), (238, 247, 467, 473), (121, 122, 393, 391), (151, 214, 432, 433), (248, 239, 474, 468), (174, 120, 389, 360), (222, 223, 452, 451), (100, 103, 375, 373), (215, 152, 435, 434), (196, 195, 406, 408), (240, 249, 469, 475), (103, 102, 376, 375), (250, 241, 476, 470), (220, 221, 450, 449), (99, 101, 374, 372), (150, 151, 433, 431), (242, 251, 471, 477), (52, 59, 344, 340), (148, 149, 429, 427), (125, 179, 387, 399), (97, 98, 371, 370), (201, 147, 425, 454), (75, 74, 349, 350), (129, 192, 400, 401), (54, 53, 341, 342), (102, 178, 377, 376), (247, 248, 468, 467), (193, 130, 403, 402), (152, 206, 459, 435), (131, 194, 404, 405), (249, 250, 470, 469), (195, 132, 407, 406), (176, 175, 362, 364), (228, 246, 466, 460), (80, 174, 360, 361), (133, 196, 408, 409), (105, 92, 368, 378), (175, 81, 363, 362), (197, 134, 411, 410), (178, 177, 366, 377), (93, 106, 379, 369), (156, 165, 436, 437), (82, 176, 364, 365)])
me_ravi_resturaunt_image.polygons.foreach_set('use_smooth', [True] * 446)
_uv = me_ravi_resturaunt_image.uv_layers.new(name='UVMap')
_uv.uv.foreach_set('vector', [0.9945, 0.9467, 1.0, 0.9467, 1.0, 1.0, 0.9945, 1.0, 0.9945, 0.7204, 1.0, 0.7204, 1.0, 0.7353, 0.9945, 0.7353, 0.9945, 0.7353, 1.0, 0.7353, 1.0, 0.9467, 0.9945, 0.9467, 0.09606, 0.9467, 0.005032, 0.9467, 0.005032, 0.9467, 0.09606, 0.9467, 0.005032, 0.7204, 0.09606, 0.7204, 0.09606, 0.7353, 0.005032, 0.7353, 0.005032, 0.9467, 0.09606, 0.9467, 0.09606, 1.0, 0.005032, 1.0, 0.2202, 0.7353, 0.2775, 0.7353, 0.2775, 0.7353, 0.2202, 0.7353, 0.9084, 0.7204, 0.9142, 0.7204, 0.9142, 0.7353, 0.9084, 0.7353, 0.9084, 0.9467, 0.9142, 0.9467, 0.9142, 1.0, 0.9084, 1.0, 0.1566, 0.7056, 0.1566, 0.557, 0.1566, 0.557, 0.1566, 0.7056, 0.005032, 0.2135, 0.09606, 0.2135, 0.09606, 0.2426, 0.005032, 0.2426, 0.9945, 0.2135, 1.0, 0.2135, 1.0, 0.2426, 0.9945, 0.2426, 0.9142, 0.2135, 0.9945, 0.2135, 0.9945, 0.2426, 0.9142, 0.2426, 0.4585, 0.9467, 0.4559, 0.9467, 0.4559, 0.9467, 0.4585, 0.9467, 0.9142, 0.7204, 0.9945, 0.7204, 0.9945, 0.7353, 0.9142, 0.7353, 0.9142, 0.9467, 0.9945, 0.9467, 0.9945, 1.0, 0.9142, 1.0, 0.0, 0.2135, 0.005032, 0.2135, 0.005032, 0.2426, 0.0, 0.2426, 0.0, 0.9467, 0.005032, 0.9467, 0.005032, 1.0, 0.0, 1.0, 0.0, 0.7204, 0.005032, 0.7204, 0.005032, 0.7353, 0.0, 0.7353, 0.0, 0.7353, 0.005032, 0.7353, 0.005032, 0.9467, 0.0, 0.9467, 0.0, 0.2426, 0.005032, 0.2426, 0.005032, 0.5429, 0.0, 0.5429, 0.9142, 0.2426, 0.9945, 0.2426, 0.9945, 0.5429, 0.9142, 0.5429, 0.8507, 0.2426, 0.7956, 0.2426, 0.7956, 0.2426, 0.8507, 0.2426, 0.005032, 0.2426, 0.09606, 0.2426, 0.09606, 0.5429, 0.005032, 0.5429, 0.9945, 0.2426, 1.0, 0.2426, 1.0, 0.5429, 0.9945, 0.5429, 0.0, 0.5429, 0.005032, 0.5429, 0.005032, 0.557, 0.0, 0.557, 0.9142, 0.5429, 0.9945, 0.5429, 0.9945, 0.557, 0.9142, 0.557, 0.1004, 0.2426, 0.1004, 0.5429, 0.1004, 0.5429, 0.1004, 0.2426, 0.005032, 0.5429, 0.09606, 0.5429, 0.09606, 0.557, 0.005032, 0.557, 0.9945, 0.5429, 1.0, 0.5429, 1.0, 0.557, 0.9945, 0.557, 0.3448, 0.7056, 0.3988, 0.7056, 0.3988, 0.7056, 0.3448, 0.7056, 0.1004, 0.557, 0.1004, 0.7056, 0.1004, 0.7056, 0.1004, 0.557, 0.7956, 0.2135, 0.8507, 0.2135, 0.8507, 0.2135, 0.7956, 0.2135, 0.09606, 0.9467, 0.1004, 0.9467, 0.1004, 1.0, 0.09606, 1.0, 0.09606, 0.7204, 0.1004, 0.7204, 0.1004, 0.7353, 0.09606, 0.7353, 0.0, 0.0, 0.0, 0.0, 0.0, 0.0, 0.0, 0.0, 0.3988, 0.557, 0.3448, 0.557, 0.3448, 0.557, 0.3988, 0.557, 0.1004, 0.2426, 0.1566, 0.2426, 0.1566, 0.5429, 0.1004, 0.5429, 0.1566, 0.557, 0.1004, 0.557, 0.1004, 0.557, 0.1566, 0.557, 0.1004, 0.9467, 0.1566, 0.9467, 0.1566, 1.0, 0.1004, 1.0, 0.1004, 0.7204, 0.1566, 0.7204, 0.1566, 0.7353, 0.1004, 0.7353, 0.005032, 0.7353, 0.09606, 0.7353, 0.09606, 0.7353, 0.005032, 0.7353, 0.3448, 0.5429, 0.3988, 0.5429, 0.3988, 0.5429, 0.3448, 0.5429, 0.4585, 0.7204, 0.4559, 0.7204, 0.4559, 0.7204, 0.4585, 0.7204, 0.1004, 0.5429, 0.1566, 0.5429, 0.1566, 0.5429, 0.1004, 0.5429, 0.1566, 0.9467, 0.1615, 0.9467, 0.1615, 1.0, 0.1566, 1.0, 0.1566, 0.7204, 0.1615, 0.7204, 0.1615, 0.7353, 0.1566, 0.7353, 0.4559, 0.9467, 0.4034, 0.9467, 0.4034, 0.9467, 0.4559, 0.9467, 0.7919, 0.5429, 0.7919, 0.2426, 0.7919, 0.2426, 0.7919, 0.5429, 0.3988, 0.2426, 0.3448, 0.2426, 0.3448, 0.2426, 0.3988, 0.2426, 0.6145, 0.7204, 0.5254, 0.7204, 0.5254, 0.7204, 0.6145, 0.7204, 0.215, 0.9467, 0.2202, 0.9467, 0.2202, 1.0, 0.215, 1.0, 0.215, 0.7204, 0.2202, 0.7204, 0.2202, 0.7353, 0.215, 0.7353, 0.4559, 0.7353, 0.4585, 0.7353, 0.4585, 0.7353, 0.4559, 0.7353, 0.8554, 0.9467, 0.8507, 0.9467, 0.8507, 0.9467, 0.8554, 0.9467, 0.1615, 0.7204, 0.215, 0.7204, 0.215, 0.7353, 0.1615, 0.7353, 0.1615, 0.9467, 0.215, 0.9467, 0.215, 1.0, 0.1615, 1.0, 0.1566, 0.2426, 0.1004, 0.2426, 0.1004, 0.2426, 0.1566, 0.2426, 0.1615, 0.2426, 0.215, 0.2426, 0.215, 0.5429, 0.1615, 0.5429, 0.3448, 0.2135, 0.3988, 0.2135, 0.3988, 0.2135, 0.3448, 0.2135, 0.5254, 0.7056, 0.6145, 0.7056, 0.6145, 0.7056, 0.5254, 0.7056, 0.9142, 0.557, 0.9142, 0.7056, 0.9142, 0.7056, 0.9142, 0.557, 0.7919, 0.7056, 0.7919, 0.557, 0.7919, 0.557, 0.7919, 0.7056, 0.2775, 0.9467, 0.2826, 0.9467, 0.2826, 1.0, 0.2775, 1.0, 0.2775, 0.7204, 0.2826, 0.7204, 0.2826, 0.7353, 0.2775, 0.7353, 0.4034, 0.7353, 0.4559, 0.7353, 0.4559, 0.7353, 0.4034, 0.7353, 0.8507, 0.7353, 0.8554, 0.7353, 0.8554, 0.7353, 0.8507, 0.7353, 0.2202, 0.7204, 0.2775, 0.7204, 0.2775, 0.7353, 0.2202, 0.7353, 0.2202, 0.9467, 0.2775, 0.9467, 0.2775, 1.0, 0.2202, 1.0, 0.1004, 0.2135, 0.1566, 0.2135, 0.1566, 0.2135, 0.1004, 0.2135, 0.2202, 0.2426, 0.2775, 0.2426, 0.2775, 0.5429, 0.2202, 0.5429, 0.9084, 0.5429, 0.9084, 0.2426, 0.9084, 0.2426, 0.9084, 0.5429, 0.2202, 0.557, 0.2775, 0.557, 0.2775, 0.7056, 0.2202, 0.7056, 0.2775, 0.557, 0.2826, 0.557, 0.2826, 0.7056, 0.2775, 0.7056, 0.1615, 0.557, 0.215, 0.557, 0.215, 0.7056, 0.1615, 0.7056, 0.6145, 0.557, 0.5254, 0.557, 0.5254, 0.557, 0.6145, 0.557, 0.09606, 0.7056, 0.09606, 0.557, 0.09606, 0.557, 0.09606, 0.7056, 0.1004, 0.557, 0.1566, 0.557, 0.1566, 0.7056, 0.1004, 0.7056, 0.2202, 0.2426, 0.2202, 0.5429, 0.2202, 0.5429, 0.2202, 0.2426, 0.0, 0.557, 0.005032, 0.557, 0.005032, 0.7056, 0.0, 0.7056, 0.9142, 0.557, 0.9945, 0.557, 0.9945, 0.7056, 0.9142, 0.7056, 0.9142, 0.2135, 0.9142, 0.2426, 0.9142, 0.2426, 0.9142, 0.2135, 0.005032, 0.557, 0.09606, 0.557, 0.09606, 0.7056, 0.005032, 0.7056, 0.9945, 0.557, 1.0, 0.557, 1.0, 0.7056, 0.9945, 0.7056, 0.5254, 0.5429, 0.6145, 0.5429, 0.6145, 0.5429, 0.5254, 0.5429, 0.6753, 0.7056, 0.6753, 0.557, 0.6753, 0.557, 0.6753, 0.7056, 0.7956, 0.7204, 0.7919, 0.7204, 0.7919, 0.7204, 0.7956, 0.7204, 0.9084, 0.7056, 0.9084, 0.557, 0.9084, 0.557, 0.9084, 0.7056, 0.4559, 0.2135, 0.4585, 0.2135, 0.4585, 0.2135, 0.4559, 0.2135, 0.09606, 0.2426, 0.09606, 0.2135, 0.09606, 0.2135, 0.09606, 0.2426, 0.6145, 0.2426, 0.5254, 0.2426, 0.5254, 0.2426, 0.6145, 0.2426, 0.0, 0.7056, 0.005032, 0.7056, 0.005032, 0.7204, 0.0, 0.7204, 0.9142, 0.7056, 0.9945, 0.7056, 0.9945, 0.7204, 0.9142, 0.7204, 0.2775, 0.557, 0.2202, 0.557, 0.2202, 0.557, 0.2775, 0.557, 0.005032, 0.7056, 0.09606, 0.7056, 0.09606, 0.7204, 0.005032, 0.7204, 0.9945, 0.7056, 1.0, 0.7056, 1.0, 0.7204, 0.9945, 0.7204, 0.4585, 0.2426, 0.4585, 0.5429, 0.4585, 0.5429, 0.4585, 0.2426, 0.5254, 0.2135, 0.6145, 0.2135, 0.6145, 0.2135, 0.5254, 0.2135, 0.2775, 0.5429, 0.2775, 0.2426, 0.2775, 0.2426, 0.2775, 0.5429, 0.6753, 0.5429, 0.6753, 0.2426, 0.6753, 0.2426, 0.6753, 0.5429, 0.9142, 0.7204, 0.9084, 0.7204, 0.9084, 0.7204, 0.9142, 0.7204, 0.3391, 0.9467, 0.3448, 0.9467, 0.3448, 1.0, 0.3391, 1.0, 0.3391, 0.7204, 0.3448, 0.7204, 0.3448, 0.7353, 0.3391, 0.7353, 0.1615, 0.9467, 0.1566, 0.9467, 0.1566, 0.9467, 0.1615, 0.9467, 0.2202, 0.5429, 0.2775, 0.5429, 0.2775, 0.5429, 0.2202, 0.5429, 0.2775, 0.2426, 0.2202, 0.2426, 0.2202, 0.2426, 0.2775, 0.2426, 0.4585, 0.557, 0.4585, 0.7056, 0.4585, 0.7056, 0.4585, 0.557, 0.3391, 0.7204, 0.2826, 0.7204, 0.2826, 0.7204, 0.3391, 0.7204, 0.2202, 0.2135, 0.2775, 0.2135, 0.2775, 0.2135, 0.2202, 0.2135, 0.3988, 0.9467, 0.4034, 0.9467, 0.4034, 1.0, 0.3988, 1.0, 0.3988, 0.7204, 0.4034, 0.7204, 0.4034, 0.7353, 0.3988, 0.7353, 0.7956, 0.9467, 0.7919, 0.9467, 0.7919, 0.9467, 0.7956, 0.9467, 0.09606, 0.2135, 0.1004, 0.2135, 0.1004, 0.2135, 0.09606, 0.2135, 0.7919, 0.2135, 0.7956, 0.2135, 0.7956, 0.2135, 0.7919, 0.2135, 0.3988, 0.7056, 0.3988, 0.557, 0.3988, 0.557, 0.3988, 0.7056, 0.5084, 0.7204, 0.4585, 0.7204, 0.4585, 0.7204, 0.5084, 0.7204, 0.4585, 0.7056, 0.5084, 0.7056, 0.5084, 0.7056, 0.4585, 0.7056, 0.4559, 0.9467, 0.4585, 0.9467, 0.4585, 1.0, 0.4559, 1.0, 0.4559, 0.7204, 0.4585, 0.7204, 0.4585, 0.7353, 0.4559, 0.7353, 0.1566, 0.7353, 0.1615, 0.7353, 0.1615, 0.7353, 0.1566, 0.7353, 0.1004, 0.7204, 0.09606, 0.7204, 0.09606, 0.7204, 0.1004, 0.7204, 0.9084, 0.2135, 0.9142, 0.2135, 0.9142, 0.2135, 0.9084, 0.2135, 0.3988, 0.5429, 0.3988, 0.2426, 0.3988, 0.2426, 0.3988, 0.5429, 0.5084, 0.557, 0.4585, 0.557, 0.4585, 0.557, 0.5084, 0.557, 0.1566, 0.7204, 0.1004, 0.7204, 0.1004, 0.7204, 0.1566, 0.7204, 0.6145, 0.9467, 0.62, 0.9467, 0.62, 1.0, 0.6145, 1.0, 0.6145, 0.7204, 0.62, 0.7204, 0.62, 0.7353, 0.6145, 0.7353, 0.9945, 0.9467, 0.9142, 0.9467, 0.9142, 0.9467, 0.9945, 0.9467, 0.4585, 0.5429, 0.5084, 0.5429, 0.5084, 0.5429, 0.4585, 0.5429, 0.2826, 0.557, 0.2775, 0.557, 0.2775, 0.557, 0.2826, 0.557, 0.6804, 0.7204, 0.6753, 0.7204, 0.6753, 0.7204, 0.6804, 0.7204, 0.1615, 0.7204, 0.1566, 0.7204, 0.1566, 0.7204, 0.1615, 0.7204, 0.5084, 0.2426, 0.4585, 0.2426, 0.4585, 0.2426, 0.5084, 0.2426, 0.6753, 0.9467, 0.6804, 0.9467, 0.6804, 1.0, 0.6753, 1.0, 0.6753, 0.7204, 0.6804, 0.7204, 0.6804, 0.7353, 0.6753, 0.7353, 0.6145, 0.9467, 0.5254, 0.9467, 0.5254, 0.9467, 0.6145, 0.9467, 0.2202, 0.7204, 0.215, 0.7204, 0.215, 0.7204, 0.2202, 0.7204, 0.6804, 0.557, 0.7919, 0.557, 0.7919, 0.7056, 0.6804, 0.7056, 0.4585, 0.2135, 0.5084, 0.2135, 0.5084, 0.2135, 0.4585, 0.2135, 0.6804, 0.2426, 0.7919, 0.2426, 0.7919, 0.5429, 0.6804, 0.5429, 0.9142, 0.5429, 0.9142, 0.557, 0.9142, 0.557, 0.9142, 0.5429, 0.6804, 0.9467, 0.7919, 0.9467, 0.7919, 1.0, 0.6804, 1.0, 0.6804, 0.7204, 0.7919, 0.7204, 0.7919, 0.7353, 0.6804, 0.7353, 0.9945, 0.7353, 0.9945, 0.9467, 0.9945, 0.9467, 0.9945, 0.7353, 0.7919, 0.7353, 0.7956, 0.7353, 0.7956, 0.7353, 0.7919, 0.7353, 0.2826, 0.7204, 0.3391, 0.7204, 0.3391, 0.7353, 0.2826, 0.7353, 0.2826, 0.9467, 0.3391, 0.9467, 0.3391, 1.0, 0.2826, 1.0, 0.215, 0.7204, 0.1615, 0.7204, 0.1615, 0.7204, 0.215, 0.7204, 0.2826, 0.2426, 0.3391, 0.2426, 0.3391, 0.5429, 0.2826, 0.5429, 0.2775, 0.2135, 0.2826, 0.2135, 0.2826, 0.2135, 0.2775, 0.2135, 0.2826, 0.557, 0.3391, 0.557, 0.3391, 0.7056, 0.2826, 0.7056, 0.09606, 0.557, 0.09606, 0.5429, 0.09606, 0.5429, 0.09606, 0.557, 0.9142, 0.7353, 0.9945, 0.7353, 0.9945, 0.7353, 0.9142, 0.7353, 0.3448, 0.7204, 0.3988, 0.7204, 0.3988, 0.7353, 0.3448, 0.7353, 0.3448, 0.9467, 0.3988, 0.9467, 0.3988, 1.0, 0.3448, 1.0, 0.2826, 0.7204, 0.2775, 0.7204, 0.2775, 0.7204, 0.2826, 0.7204, 0.3448, 0.2426, 0.3988, 0.2426, 0.3988, 0.5429, 0.3448, 0.5429, 0.2775, 0.7204, 0.2202, 0.7204, 0.2202, 0.7204, 0.2775, 0.7204, 0.3448, 0.557, 0.3988, 0.557, 0.3988, 0.7056, 0.3448, 0.7056, 0.6753, 0.2135, 0.6804, 0.2135, 0.6804, 0.2135, 0.6753, 0.2135, 0.5254, 0.7353, 0.6145, 0.7353, 0.6145, 0.7353, 0.5254, 0.7353, 0.4034, 0.7204, 0.4559, 0.7204, 0.4559, 0.7353, 0.4034, 0.7353, 0.4034, 0.9467, 0.4559, 0.9467, 0.4559, 1.0, 0.4034, 1.0, 0.1615, 0.2426, 0.1615, 0.5429, 0.1615, 0.5429, 0.1615, 0.2426, 0.4034, 0.2426, 0.4559, 0.2426, 0.4559, 0.5429, 0.4034, 0.5429, 0.4034, 0.7204, 0.3988, 0.7204, 0.3988, 0.7204, 0.4034, 0.7204, 0.4034, 0.557, 0.4559, 0.557, 0.4559, 0.7056, 0.4034, 0.7056, 0.6804, 0.2426, 0.6804, 0.5429, 0.6804, 0.5429, 0.6804, 0.2426, 0.62, 0.9467, 0.6145, 0.9467, 0.6145, 0.9467, 0.62, 0.9467, 0.5254, 0.7204, 0.6145, 0.7204, 0.6145, 0.7353, 0.5254, 0.7353, 0.5254, 0.9467, 0.6145, 0.9467, 0.6145, 1.0, 0.5254, 1.0, 0.215, 0.557, 0.1615, 0.557, 0.1615, 0.557, 0.215, 0.557, 0.5254, 0.2426, 0.6145, 0.2426, 0.6145, 0.5429, 0.5254, 0.5429, 0.5254, 0.7204, 0.5084, 0.7204, 0.5084, 0.7204, 0.5254, 0.7204, 0.5254, 0.557, 0.6145, 0.557, 0.6145, 0.7056, 0.5254, 0.7056, 0.6804, 0.557, 0.6804, 0.7056, 0.6804, 0.7056, 0.6804, 0.557, 0.2826, 0.9467, 0.2775, 0.9467, 0.2775, 0.9467, 0.2826, 0.9467, 0.62, 0.7204, 0.6753, 0.7204, 0.6753, 0.7353, 0.62, 0.7353, 0.62, 0.9467, 0.6753, 0.9467, 0.6753, 1.0, 0.62, 1.0, 0.8507, 0.5429, 0.8507, 0.2426, 0.8507, 0.2426, 0.8507, 0.5429, 0.62, 0.2426, 0.6753, 0.2426, 0.6753, 0.5429, 0.62, 0.5429, 0.1615, 0.5429, 0.215, 0.5429, 0.215, 0.5429, 0.1615, 0.5429, 0.62, 0.557, 0.6753, 0.557, 0.6753, 0.7056, 0.62, 0.7056, 0.5084, 0.7056, 0.5254, 0.7056, 0.5254, 0.7056, 0.5084, 0.7056, 0.215, 0.2426, 0.1615, 0.2426, 0.1615, 0.2426, 0.215, 0.2426, 0.5254, 0.557, 0.5084, 0.557, 0.5084, 0.557, 0.5254, 0.557, 0.6145, 0.7056, 0.6145, 0.557, 0.6145, 0.557, 0.6145, 0.7056, 0.7919, 0.7204, 0.6804, 0.7204, 0.6804, 0.7204, 0.7919, 0.7204, 0.8507, 0.7056, 0.8507, 0.557, 0.8507, 0.557, 0.8507, 0.7056, 0.7919, 0.9467, 0.7956, 0.9467, 0.7956, 1.0, 0.7919, 1.0, 0.7919, 0.7204, 0.7956, 0.7204, 0.7956, 0.7353, 0.7919, 0.7353, 0.6145, 0.7353, 0.62, 0.7353, 0.62, 0.7353, 0.6145, 0.7353, 0.1615, 0.2135, 0.215, 0.2135, 0.215, 0.2135, 0.1615, 0.2135, 0.7956, 0.557, 0.8507, 0.557, 0.8507, 0.7056, 0.7956, 0.7056, 0.3988, 0.2135, 0.4034, 0.2135, 0.4034, 0.2135, 0.3988, 0.2135, 0.7956, 0.2426, 0.8507, 0.2426, 0.8507, 0.5429, 0.7956, 0.5429, 0.5084, 0.5429, 0.5254, 0.5429, 0.5254, 0.5429, 0.5084, 0.5429, 0.7956, 0.9467, 0.8507, 0.9467, 0.8507, 1.0, 0.7956, 1.0, 0.7956, 0.7204, 0.8507, 0.7204, 0.8507, 0.7353, 0.7956, 0.7353, 0.5084, 0.9467, 0.4585, 0.9467, 0.4585, 0.9467, 0.5084, 0.9467, 0.6804, 0.7056, 0.7919, 0.7056, 0.7919, 0.7056, 0.6804, 0.7056, 0.8554, 0.557, 0.9084, 0.557, 0.9084, 0.7056, 0.8554, 0.7056, 0.4034, 0.2426, 0.4034, 0.5429, 0.4034, 0.5429, 0.4034, 0.2426, 0.8554, 0.2426, 0.9084, 0.2426, 0.9084, 0.5429, 0.8554, 0.5429, 0.5254, 0.2426, 0.5084, 0.2426, 0.5084, 0.2426, 0.5254, 0.2426, 0.8554, 0.9467, 0.9084, 0.9467, 0.9084, 1.0, 0.8554, 1.0, 0.8554, 0.7204, 0.9084, 0.7204, 0.9084, 0.7353, 0.8554, 0.7353, 0.2775, 0.7353, 0.2826, 0.7353, 0.2826, 0.7353, 0.2775, 0.7353, 0.9142, 0.9467, 0.9084, 0.9467, 0.9084, 0.9467, 0.9142, 0.9467, 0.8507, 0.7204, 0.8554, 0.7204, 0.8554, 0.7353, 0.8507, 0.7353, 0.8507, 0.9467, 0.8554, 0.9467, 0.8554, 1.0, 0.8507, 1.0, 0.2826, 0.2426, 0.2826, 0.5429, 0.2826, 0.5429, 0.2826, 0.2426, 0.6145, 0.5429, 0.6145, 0.2426, 0.6145, 0.2426, 0.6145, 0.5429, 0.7919, 0.557, 0.6804, 0.557, 0.6804, 0.557, 0.7919, 0.557, 0.8554, 0.7204, 0.8507, 0.7204, 0.8507, 0.7204, 0.8554, 0.7204, 0.5084, 0.2135, 0.5254, 0.2135, 0.5254, 0.2135, 0.5084, 0.2135, 0.6804, 0.5429, 0.7919, 0.5429, 0.7919, 0.5429, 0.6804, 0.5429, 0.4585, 0.557, 0.5084, 0.557, 0.5084, 0.7056, 0.4585, 0.7056, 0.9142, 0.2426, 0.9142, 0.5429, 0.9142, 0.5429, 0.9142, 0.2426, 0.4585, 0.2426, 0.5084, 0.2426, 0.5084, 0.5429, 0.4585, 0.5429, 0.4034, 0.557, 0.4034, 0.7056, 0.4034, 0.7056, 0.4034, 0.557, 0.4585, 0.9467, 0.5084, 0.9467, 0.5084, 1.0, 0.4585, 1.0, 0.4585, 0.7204, 0.5084, 0.7204, 0.5084, 0.7353, 0.4585, 0.7353, 0.4585, 0.7353, 0.5084, 0.7353, 0.5084, 0.7353, 0.4585, 0.7353, 0.3391, 0.557, 0.2826, 0.557, 0.2826, 0.557, 0.3391, 0.557, 0.5084, 0.557, 0.5254, 0.557, 0.5254, 0.7056, 0.5084, 0.7056, 0.7919, 0.2426, 0.6804, 0.2426, 0.6804, 0.2426, 0.7919, 0.2426, 0.5084, 0.2426, 0.5254, 0.2426, 0.5254, 0.5429, 0.5084, 0.5429, 0.09606, 0.5429, 0.09606, 0.2426, 0.09606, 0.2426, 0.09606, 0.5429, 0.9084, 0.7353, 0.9142, 0.7353, 0.9142, 0.7353, 0.9084, 0.7353, 0.5084, 0.7204, 0.5254, 0.7204, 0.5254, 0.7353, 0.5084, 0.7353, 0.5084, 1.0, 0.5084, 0.9467, 0.5084, 0.9467, 0.5084, 1.0, 0.005032, 0.7353, 0.09606, 0.7353, 0.09606, 0.9467, 0.005032, 0.9467, 0.9084, 0.7353, 0.9142, 0.7353, 0.9142, 0.9467, 0.9084, 0.9467, 0.9142, 0.7353, 0.9945, 0.7353, 0.9945, 0.9467, 0.9142, 0.9467, 0.09606, 0.7353, 0.1004, 0.7353, 0.1004, 0.9467, 0.09606, 0.9467, 0.1004, 0.7353, 0.1566, 0.7353, 0.1566, 0.9467, 0.1004, 0.9467, 0.1566, 0.7353, 0.1615, 0.7353, 0.1615, 0.9467, 0.1566, 0.9467, 0.215, 0.7353, 0.2202, 0.7353, 0.2202, 0.9467, 0.215, 0.9467, 0.1615, 0.7353, 0.215, 0.7353, 0.215, 0.9467, 0.1615, 0.9467, 0.2775, 0.7353, 0.2826, 0.7353, 0.2826, 0.9467, 0.2775, 0.9467, 0.2202, 0.7353, 0.2775, 0.7353, 0.2775, 0.9467, 0.2202, 0.9467, 0.3391, 0.7353, 0.3448, 0.7353, 0.3448, 0.9467, 0.3391, 0.9467, 0.3988, 0.7353, 0.4034, 0.7353, 0.4034, 0.9467, 0.3988, 0.9467, 0.4559, 0.7353, 0.4585, 0.7353, 0.4585, 0.9467, 0.4559, 0.9467, 0.6145, 0.7353, 0.62, 0.7353, 0.62, 0.9467, 0.6145, 0.9467, 0.6753, 0.7353, 0.6804, 0.7353, 0.6804, 0.9467, 0.6753, 0.9467, 0.6804, 0.7353, 0.7919, 0.7353, 0.7919, 0.9467, 0.6804, 0.9467, 0.2826, 0.7353, 0.3391, 0.7353, 0.3391, 0.9467, 0.2826, 0.9467, 0.3448, 0.7353, 0.3988, 0.7353, 0.3988, 0.9467, 0.3448, 0.9467, 0.4034, 0.7353, 0.4559, 0.7353, 0.4559, 0.9467, 0.4034, 0.9467, 0.5254, 0.7353, 0.6145, 0.7353, 0.6145, 0.9467, 0.5254, 0.9467, 0.62, 0.7353, 0.6753, 0.7353, 0.6753, 0.9467, 0.62, 0.9467, 0.7919, 0.7353, 0.7956, 0.7353, 0.7956, 0.9467, 0.7919, 0.9467, 0.7956, 0.7353, 0.8507, 0.7353, 0.8507, 0.9467, 0.7956, 0.9467, 0.8554, 0.7353, 0.9084, 0.7353, 0.9084, 0.9467, 0.8554, 0.9467, 0.8507, 0.7353, 0.8554, 0.7353, 0.8554, 0.9467, 0.8507, 0.9467, 0.4585, 0.7353, 0.5084, 0.7353, 0.5084, 0.9467, 0.4585, 0.9467, 0.5084, 0.9467, 0.5254, 0.9467, 0.5254, 1.0, 0.5084, 1.0, 0.5084, 0.7353, 0.5254, 0.7353, 0.5254, 0.9467, 0.5084, 0.9467, 0.5084, 0.7353, 0.5254, 0.7353, 0.5254, 0.7353, 0.5084, 0.7353, 0.2775, 0.9467, 0.2202, 0.9467, 0.2202, 0.9467, 0.2775, 0.9467, 0.6804, 0.7353, 0.7919, 0.7353, 0.7919, 0.7353, 0.6804, 0.7353, 0.7919, 0.9467, 0.6804, 0.9467, 0.6804, 0.9467, 0.7919, 0.9467, 0.2826, 0.7353, 0.3391, 0.7353, 0.3391, 0.7353, 0.2826, 0.7353, 0.7956, 0.7353, 0.8507, 0.7353, 0.8507, 0.7353, 0.7956, 0.7353, 0.3391, 0.9467, 0.2826, 0.9467, 0.2826, 0.9467, 0.3391, 0.9467, 0.3448, 0.7353, 0.3988, 0.7353, 0.3988, 0.7353, 0.3448, 0.7353, 0.8507, 0.9467, 0.7956, 0.9467, 0.7956, 0.9467, 0.8507, 0.9467, 0.3988, 0.9467, 0.3448, 0.9467, 0.3448, 0.9467, 0.3988, 0.9467, 0.3988, 0.7353, 0.4034, 0.7353, 0.4034, 0.7353, 0.3988, 0.7353, 0.1004, 0.7353, 0.1566, 0.7353, 0.1566, 0.7353, 0.1004, 0.7353, 0.4034, 0.9467, 0.3988, 0.9467, 0.3988, 0.9467, 0.4034, 0.9467, 0.1566, 0.9467, 0.1004, 0.9467, 0.1004, 0.9467, 0.1566, 0.9467, 0.8554, 0.7353, 0.9084, 0.7353, 0.9084, 0.7353, 0.8554, 0.7353, 0.005032, 0.9467, 0.005032, 0.7353, 0.005032, 0.7353, 0.005032, 0.9467, 0.5254, 0.9467, 0.5254, 1.0, 0.5254, 1.0, 0.5254, 0.9467, 0.9084, 0.9467, 0.8554, 0.9467, 0.8554, 0.9467, 0.9084, 0.9467, 0.62, 0.7353, 0.6753, 0.7353, 0.6753, 0.7353, 0.62, 0.7353, 0.6753, 0.9467, 0.62, 0.9467, 0.62, 0.9467, 0.6753, 0.9467, 0.6753, 0.7353, 0.6804, 0.7353, 0.6804, 0.7353, 0.6753, 0.7353, 0.1615, 0.7353, 0.215, 0.7353, 0.215, 0.7353, 0.1615, 0.7353, 0.6804, 0.9467, 0.6753, 0.9467, 0.6753, 0.9467, 0.6804, 0.9467, 0.215, 0.9467, 0.1615, 0.9467, 0.1615, 0.9467, 0.215, 0.9467, 0.3391, 0.7353, 0.3448, 0.7353, 0.3448, 0.7353, 0.3391, 0.7353, 0.09606, 0.7353, 0.1004, 0.7353, 0.1004, 0.7353, 0.09606, 0.7353, 0.215, 0.7353, 0.2202, 0.7353, 0.2202, 0.7353, 0.215, 0.7353, 0.3448, 0.9467, 0.3391, 0.9467, 0.3391, 0.9467, 0.3448, 0.9467, 0.1004, 0.9467, 0.09606, 0.9467, 0.09606, 0.9467, 0.1004, 0.9467, 0.2202, 0.9467, 0.215, 0.9467, 0.215, 0.9467, 0.2202, 0.9467, 0.9084, 0.2135, 0.9142, 0.2135, 0.9142, 0.2426, 0.9084, 0.2426, 0.9084, 0.2426, 0.9142, 0.2426, 0.9142, 0.5429, 0.9084, 0.5429, 0.9084, 0.5429, 0.9142, 0.5429, 0.9142, 0.557, 0.9084, 0.557, 0.09606, 0.5429, 0.1004, 0.5429, 0.1004, 0.557, 0.09606, 0.557, 0.09606, 0.2426, 0.1004, 0.2426, 0.1004, 0.5429, 0.09606, 0.5429, 0.09606, 0.2135, 0.1004, 0.2135, 0.1004, 0.2426, 0.09606, 0.2426, 0.1004, 0.5429, 0.1566, 0.5429, 0.1566, 0.557, 0.1004, 0.557, 0.1004, 0.2135, 0.1566, 0.2135, 0.1566, 0.2426, 0.1004, 0.2426, 0.1566, 0.5429, 0.1615, 0.5429, 0.1615, 0.557, 0.1566, 0.557, 0.1566, 0.2426, 0.1615, 0.2426, 0.1615, 0.5429, 0.1566, 0.5429, 0.1566, 0.2135, 0.1615, 0.2135, 0.1615, 0.2426, 0.1566, 0.2426, 0.215, 0.5429, 0.2202, 0.5429, 0.2202, 0.557, 0.215, 0.557, 0.215, 0.2426, 0.2202, 0.2426, 0.2202, 0.5429, 0.215, 0.5429, 0.215, 0.2135, 0.2202, 0.2135, 0.2202, 0.2426, 0.215, 0.2426, 0.1615, 0.2135, 0.215, 0.2135, 0.215, 0.2426, 0.1615, 0.2426, 0.1615, 0.5429, 0.215, 0.5429, 0.215, 0.557, 0.1615, 0.557, 0.2775, 0.5429, 0.2826, 0.5429, 0.2826, 0.557, 0.2775, 0.557, 0.2775, 0.2426, 0.2826, 0.2426, 0.2826, 0.5429, 0.2775, 0.5429, 0.2775, 0.2135, 0.2826, 0.2135, 0.2826, 0.2426, 0.2775, 0.2426, 0.2202, 0.2135, 0.2775, 0.2135, 0.2775, 0.2426, 0.2202, 0.2426, 0.2202, 0.5429, 0.2775, 0.5429, 0.2775, 0.557, 0.2202, 0.557, 0.215, 0.557, 0.2202, 0.557, 0.2202, 0.7056, 0.215, 0.7056, 0.1566, 0.557, 0.1615, 0.557, 0.1615, 0.7056, 0.1566, 0.7056, 0.09606, 0.557, 0.1004, 0.557, 0.1004, 0.7056, 0.09606, 0.7056, 0.9084, 0.557, 0.9142, 0.557, 0.9142, 0.7056, 0.9084, 0.7056, 0.2202, 0.7056, 0.2775, 0.7056, 0.2775, 0.7204, 0.2202, 0.7204, 0.2775, 0.7056, 0.2826, 0.7056, 0.2826, 0.7204, 0.2775, 0.7204, 0.1615, 0.7056, 0.215, 0.7056, 0.215, 0.7204, 0.1615, 0.7204, 0.215, 0.7056, 0.2202, 0.7056, 0.2202, 0.7204, 0.215, 0.7204, 0.1566, 0.7056, 0.1615, 0.7056, 0.1615, 0.7204, 0.1566, 0.7204, 0.1004, 0.7056, 0.1566, 0.7056, 0.1566, 0.7204, 0.1004, 0.7204, 0.09606, 0.7056, 0.1004, 0.7056, 0.1004, 0.7204, 0.09606, 0.7204, 0.9084, 0.7056, 0.9142, 0.7056, 0.9142, 0.7204, 0.9084, 0.7204, 0.3391, 0.7056, 0.3448, 0.7056, 0.3448, 0.7204, 0.3391, 0.7204, 0.3391, 0.557, 0.3448, 0.557, 0.3448, 0.7056, 0.3391, 0.7056, 0.3391, 0.5429, 0.3448, 0.5429, 0.3448, 0.557, 0.3391, 0.557, 0.3391, 0.2426, 0.3448, 0.2426, 0.3448, 0.5429, 0.3391, 0.5429, 0.3391, 0.2135, 0.3448, 0.2135, 0.3448, 0.2426, 0.3391, 0.2426, 0.3988, 0.7056, 0.4034, 0.7056, 0.4034, 0.7204, 0.3988, 0.7204, 0.3988, 0.557, 0.4034, 0.557, 0.4034, 0.7056, 0.3988, 0.7056, 0.3988, 0.5429, 0.4034, 0.5429, 0.4034, 0.557, 0.3988, 0.557, 0.3988, 0.2426, 0.4034, 0.2426, 0.4034, 0.5429, 0.3988, 0.5429, 0.3988, 0.2135, 0.4034, 0.2135, 0.4034, 0.2426, 0.3988, 0.2426, 0.4559, 0.7056, 0.4585, 0.7056, 0.4585, 0.7204, 0.4559, 0.7204, 0.4559, 0.557, 0.4585, 0.557, 0.4585, 0.7056, 0.4559, 0.7056, 0.4559, 0.5429, 0.4585, 0.5429, 0.4585, 0.557, 0.4559, 0.557, 0.4559, 0.2426, 0.4585, 0.2426, 0.4585, 0.5429, 0.4559, 0.5429, 0.4559, 0.2135, 0.4585, 0.2135, 0.4585, 0.2426, 0.4559, 0.2426, 0.6145, 0.7056, 0.62, 0.7056, 0.62, 0.7204, 0.6145, 0.7204, 0.6145, 0.557, 0.62, 0.557, 0.62, 0.7056, 0.6145, 0.7056, 0.6145, 0.5429, 0.62, 0.5429, 0.62, 0.557, 0.6145, 0.557, 0.6145, 0.2426, 0.62, 0.2426, 0.62, 0.5429, 0.6145, 0.5429, 0.6145, 0.2135, 0.62, 0.2135, 0.62, 0.2426, 0.6145, 0.2426, 0.6753, 0.7056, 0.6804, 0.7056, 0.6804, 0.7204, 0.6753, 0.7204, 0.6753, 0.557, 0.6804, 0.557, 0.6804, 0.7056, 0.6753, 0.7056, 0.6753, 0.5429, 0.6804, 0.5429, 0.6804, 0.557, 0.6753, 0.557, 0.6753, 0.2426, 0.6804, 0.2426, 0.6804, 0.5429, 0.6753, 0.5429, 0.6753, 0.2135, 0.6804, 0.2135, 0.6804, 0.2426, 0.6753, 0.2426, 0.6804, 0.7056, 0.7919, 0.7056, 0.7919, 0.7204, 0.6804, 0.7204, 0.6804, 0.5429, 0.7919, 0.5429, 0.7919, 0.557, 0.6804, 0.557, 0.6804, 0.2135, 0.7919, 0.2135, 0.7919, 0.2426, 0.6804, 0.2426, 0.2826, 0.2135, 0.3391, 0.2135, 0.3391, 0.2426, 0.2826, 0.2426, 0.2826, 0.5429, 0.3391, 0.5429, 0.3391, 0.557, 0.2826, 0.557, 0.2826, 0.7056, 0.3391, 0.7056, 0.3391, 0.7204, 0.2826, 0.7204, 0.3448, 0.2135, 0.3988, 0.2135, 0.3988, 0.2426, 0.3448, 0.2426, 0.3448, 0.5429, 0.3988, 0.5429, 0.3988, 0.557, 0.3448, 0.557, 0.3448, 0.7056, 0.3988, 0.7056, 0.3988, 0.7204, 0.3448, 0.7204, 0.4034, 0.2135, 0.4559, 0.2135, 0.4559, 0.2426, 0.4034, 0.2426, 0.4034, 0.5429, 0.4559, 0.5429, 0.4559, 0.557, 0.4034, 0.557, 0.4034, 0.7056, 0.4559, 0.7056, 0.4559, 0.7204, 0.4034, 0.7204, 0.5254, 0.2135, 0.6145, 0.2135, 0.6145, 0.2426, 0.5254, 0.2426, 0.5254, 0.5429, 0.6145, 0.5429, 0.6145, 0.557, 0.5254, 0.557, 0.5254, 0.7056, 0.6145, 0.7056, 0.6145, 0.7204, 0.5254, 0.7204, 0.62, 0.2135, 0.6753, 0.2135, 0.6753, 0.2426, 0.62, 0.2426, 0.62, 0.5429, 0.6753, 0.5429, 0.6753, 0.557, 0.62, 0.557, 0.62, 0.7056, 0.6753, 0.7056, 0.6753, 0.7204, 0.62, 0.7204, 0.7919, 0.7056, 0.7956, 0.7056, 0.7956, 0.7204, 0.7919, 0.7204, 0.7919, 0.557, 0.7956, 0.557, 0.7956, 0.7056, 0.7919, 0.7056, 0.7919, 0.5429, 0.7956, 0.5429, 0.7956, 0.557, 0.7919, 0.557, 0.7919, 0.2426, 0.7956, 0.2426, 0.7956, 0.5429, 0.7919, 0.5429, 0.7919, 0.2135, 0.7956, 0.2135, 0.7956, 0.2426, 0.7919, 0.2426, 0.7956, 0.7056, 0.8507, 0.7056, 0.8507, 0.7204, 0.7956, 0.7204, 0.7956, 0.5429, 0.8507, 0.5429, 0.8507, 0.557, 0.7956, 0.557, 0.7956, 0.2135, 0.8507, 0.2135, 0.8507, 0.2426, 0.7956, 0.2426, 0.8554, 0.7056, 0.9084, 0.7056, 0.9084, 0.7204, 0.8554, 0.7204, 0.8554, 0.5429, 0.9084, 0.5429, 0.9084, 0.557, 0.8554, 0.557, 0.8554, 0.2135, 0.9084, 0.2135, 0.9084, 0.2426, 0.8554, 0.2426, 0.8507, 0.2135, 0.8554, 0.2135, 0.8554, 0.2426, 0.8507, 0.2426, 0.8507, 0.2426, 0.8554, 0.2426, 0.8554, 0.5429, 0.8507, 0.5429, 0.8507, 0.5429, 0.8554, 0.5429, 0.8554, 0.557, 0.8507, 0.557, 0.8507, 0.557, 0.8554, 0.557, 0.8554, 0.7056, 0.8507, 0.7056, 0.8507, 0.7056, 0.8554, 0.7056, 0.8554, 0.7204, 0.8507, 0.7204, 0.4585, 0.7056, 0.5084, 0.7056, 0.5084, 0.7204, 0.4585, 0.7204, 0.4585, 0.5429, 0.5084, 0.5429, 0.5084, 0.557, 0.4585, 0.557, 0.4585, 0.2135, 0.5084, 0.2135, 0.5084, 0.2426, 0.4585, 0.2426, 0.5084, 0.7056, 0.5254, 0.7056, 0.5254, 0.7204, 0.5084, 0.7204, 0.5084, 0.5429, 0.5254, 0.5429, 0.5254, 0.557, 0.5084, 0.557, 0.5084, 0.2135, 0.5254, 0.2135, 0.5254, 0.2426, 0.5084, 0.2426, 0.3988, 0.7204, 0.3448, 0.7204, 0.3448, 0.7204, 0.3988, 0.7204, 0.7956, 0.5429, 0.8507, 0.5429, 0.8507, 0.5429, 0.7956, 0.5429, 0.1615, 0.557, 0.1615, 0.7056, 0.1615, 0.7056, 0.1615, 0.557, 0.62, 0.2135, 0.6753, 0.2135, 0.6753, 0.2135, 0.62, 0.2135, 0.8507, 0.557, 0.7956, 0.557, 0.7956, 0.557, 0.8507, 0.557, 0.2202, 0.557, 0.2202, 0.7056, 0.2202, 0.7056, 0.2202, 0.557, 0.6753, 0.2426, 0.62, 0.2426, 0.62, 0.2426, 0.6753, 0.2426, 0.215, 0.2135, 0.2202, 0.2135, 0.2202, 0.2135, 0.215, 0.2135, 0.3448, 0.557, 0.3448, 0.7056, 0.3448, 0.7056, 0.3448, 0.557, 0.7956, 0.7056, 0.8507, 0.7056, 0.8507, 0.7056, 0.7956, 0.7056, 0.215, 0.7056, 0.215, 0.557, 0.215, 0.557, 0.215, 0.7056, 0.62, 0.5429, 0.6753, 0.5429, 0.6753, 0.5429, 0.62, 0.5429, 0.8554, 0.2135, 0.9084, 0.2135, 0.9084, 0.2135, 0.8554, 0.2135, 0.8507, 0.7204, 0.7956, 0.7204, 0.7956, 0.7204, 0.8507, 0.7204, 0.6753, 0.557, 0.62, 0.557, 0.62, 0.557, 0.6753, 0.557, 0.4559, 0.5429, 0.4559, 0.2426, 0.4559, 0.2426, 0.4559, 0.5429, 0.9084, 0.2426, 0.8554, 0.2426, 0.8554, 0.2426, 0.9084, 0.2426, 0.3448, 0.2426, 0.3448, 0.5429, 0.3448, 0.5429, 0.3448, 0.2426, 0.62, 0.7056, 0.6753, 0.7056, 0.6753, 0.7056, 0.62, 0.7056, 0.8554, 0.5429, 0.9084, 0.5429, 0.9084, 0.5429, 0.8554, 0.5429, 0.3391, 0.2135, 0.3448, 0.2135, 0.3448, 0.2135, 0.3391, 0.2135, 0.7956, 0.557, 0.7956, 0.7056, 0.7956, 0.7056, 0.7956, 0.557, 0.2202, 0.7056, 0.2775, 0.7056, 0.2775, 0.7056, 0.2202, 0.7056, 0.6753, 0.7204, 0.62, 0.7204, 0.62, 0.7204, 0.6753, 0.7204, 0.4559, 0.7056, 0.4559, 0.557, 0.4559, 0.557, 0.4559, 0.7056, 0.9084, 0.557, 0.8554, 0.557, 0.8554, 0.557, 0.9084, 0.557, 0.2775, 0.7056, 0.2826, 0.7056, 0.2826, 0.7056, 0.2775, 0.7056, 0.8554, 0.7056, 0.9084, 0.7056, 0.9084, 0.7056, 0.8554, 0.7056, 0.7956, 0.2426, 0.7956, 0.5429, 0.7956, 0.5429, 0.7956, 0.2426, 0.1615, 0.7056, 0.215, 0.7056, 0.215, 0.7056, 0.1615, 0.7056, 0.62, 0.557, 0.62, 0.7056, 0.62, 0.7056, 0.62, 0.557, 0.9084, 0.7204, 0.8554, 0.7204, 0.8554, 0.7204, 0.9084, 0.7204, 0.1566, 0.2135, 0.1615, 0.2135, 0.1615, 0.2135, 0.1566, 0.2135, 0.62, 0.2426, 0.62, 0.5429, 0.62, 0.5429, 0.62, 0.2426, 0.3448, 0.7204, 0.3391, 0.7204, 0.3391, 0.7204, 0.3448, 0.7204, 0.1004, 0.7056, 0.1566, 0.7056, 0.1566, 0.7056, 0.1004, 0.7056, 0.6145, 0.2135, 0.62, 0.2135, 0.62, 0.2135, 0.6145, 0.2135, 0.215, 0.5429, 0.215, 0.2426, 0.215, 0.2426, 0.215, 0.5429, 0.4034, 0.2135, 0.4559, 0.2135, 0.4559, 0.2135, 0.4034, 0.2135, 0.1566, 0.5429, 0.1566, 0.2426, 0.1566, 0.2426, 0.1566, 0.5429, 0.2826, 0.7056, 0.3391, 0.7056, 0.3391, 0.7056, 0.2826, 0.7056, 0.8554, 0.2426, 0.8554, 0.5429, 0.8554, 0.5429, 0.8554, 0.2426, 0.4559, 0.2426, 0.4034, 0.2426, 0.4034, 0.2426, 0.4559, 0.2426, 0.62, 0.7204, 0.6145, 0.7204, 0.6145, 0.7204, 0.62, 0.7204, 0.4034, 0.5429, 0.4559, 0.5429, 0.4559, 0.5429, 0.4034, 0.5429, 0.8554, 0.557, 0.8554, 0.7056, 0.8554, 0.7056, 0.8554, 0.557, 0.4559, 0.557, 0.4034, 0.557, 0.4034, 0.557, 0.4559, 0.557, 0.3391, 0.5429, 0.3391, 0.2426, 0.3391, 0.2426, 0.3391, 0.5429, 0.8507, 0.2135, 0.8554, 0.2135, 0.8554, 0.2135, 0.8507, 0.2135, 0.2826, 0.2135, 0.3391, 0.2135, 0.3391, 0.2135, 0.2826, 0.2135, 0.4034, 0.7056, 0.4559, 0.7056, 0.4559, 0.7056, 0.4034, 0.7056, 0.09606, 0.7204, 0.09606, 0.7056, 0.09606, 0.7056, 0.09606, 0.7204, 0.3391, 0.2426, 0.2826, 0.2426, 0.2826, 0.2426, 0.3391, 0.2426, 0.4559, 0.7204, 0.4034, 0.7204, 0.4034, 0.7204, 0.4559, 0.7204, 0.3391, 0.7056, 0.3391, 0.557, 0.3391, 0.557, 0.3391, 0.7056, 0.9142, 0.7056, 0.9142, 0.7204, 0.9142, 0.7204, 0.9142, 0.7056, 0.6804, 0.2135, 0.7919, 0.2135, 0.7919, 0.2135, 0.6804, 0.2135, 0.2826, 0.5429, 0.3391, 0.5429, 0.3391, 0.5429, 0.2826, 0.5429])
me_ravi_resturaunt_image.materials.append(mat_mat_ravi_resturaunt_image)
me_ravi_resturaunt_image.use_remesh_fix_poles = True
me_ravi_resturaunt_image.use_remesh_preserve_attributes = False
me_ravi_resturaunt_image.use_mirror_vertex_groups = False
me_ravi_resturaunt_image.update()
me_plane = bpy.data.meshes.new('Plane')
me_plane.from_pydata([(-1.0, -1.0, -0.02195), (1.0, -1.0, -0.02195), (-1.0, 1.0, 0.0), (1.0, 1.0, 0.0), (-1.0, -0.8151, -0.02195), (1.0, -0.8151, -0.02195), (1.0, -0.8151, 0.04748), (1.0, 1.0, 0.04748), (-1.0, 1.0, 0.04748), (-1.0, -0.8151, 0.04748)], [], [(0, 1, 5, 4), (5, 6, 9, 4), (8, 9, 6, 7), (5, 3, 7, 6), (2, 4, 9, 8), (3, 2, 8, 7)])
_uv = me_plane.uv_layers.new(name='UVMap')
_uv.uv.foreach_set('vector', [0.08533, 0.05036, 1.001, 0.1383, 0.9981, 0.2303, 0.08269, 0.1424, 0.9981, 0.2303, 0.9981, 0.2303, 0.08269, 0.1424, 0.08269, 0.1424, 0.0568, 1.046, 0.08269, 0.1424, 0.9981, 0.2303, 0.9722, 1.134, 0.0, 0.0, 0.0, 0.0, 0.0, 0.0, 0.0, 0.0, 0.0, 0.0, 0.0, 0.0, 0.0, 0.0, 0.0, 0.0, 0.0, 0.0, 0.0, 0.0, 0.0, 0.0, 0.0, 0.0])
me_plane.materials.append(mat_mat_ravi_resturaunt_ground_image)
me_plane.use_remesh_fix_poles = True
me_plane.use_remesh_preserve_attributes = False
me_plane.update()

# ---- objects
ob_player_height_test = bpy.data.objects.new('Player_Height_Test', me_player_height_test_mesh)
ob_ravi_resturaunt_image = bpy.data.objects.new('Ravi_Resturaunt_Image', me_ravi_resturaunt_image)
ob_camera = bpy.data.objects.new('Camera', cam_camera)
ob_ravi_ground = bpy.data.objects.new('Ravi_Ground', me_plane)
ob_sun = bpy.data.objects.new('Sun', light_sun)

# ---- transforms, parenting, visibility, modifiers, constraints
ob_player_height_test.location = (-0.6219, 1.742, 0.1993)
ob_player_height_test.scale = (0.685, 0.1851, 0.9055)
ob_player_height_test.lineart.crease_threshold = 0.0
ob_ravi_resturaunt_image.location = (0.0, 3.174, 0.0)
ob_ravi_resturaunt_image.rotation_euler = (1.571, -0.0, 0.0)
ob_ravi_resturaunt_image.lineart.crease_threshold = 0.0
_m = ob_ravi_resturaunt_image.modifiers.new('Auto Smooth', 'NODES')
_m.node_group = ng_auto_smooth
_gi = [s.identifier for s in ng_auto_smooth.interface.items_tree if s.item_type == 'SOCKET' and s.in_out == 'INPUT']
_m[_gi[1]] = 0.5236  # Angle
ob_camera.location = (-7.717, -10.09, 7.743)
ob_camera.rotation_euler = (1.094, 3.595e-05, -0.5708)
ob_ravi_ground.location = (0.0, 2.591, 0.0)
ob_ravi_ground.scale = (5.682, 3.15, 3.15)
ob_sun.location = (0.0, -1.538, 6.036)
ob_sun.rotation_euler = (0.5263, 0.01194, 0.01851)

# ---- collection membership
scene.collection.objects.link(ob_player_height_test)
scene.collection.objects.link(ob_ravi_resturaunt_image)
scene.collection.objects.link(ob_camera)
scene.collection.objects.link(ob_ravi_ground)
scene.collection.objects.link(ob_sun)

# ---- scene / render settings (as saved in the file)
scene.camera = ob_camera
scene.frame_start = 1; scene.frame_end = 250; scene.frame_set(1)
scene.render.engine = 'CYCLES'
scene.render.fps = 25
scene.cycles.use_denoising = False
scene.cycles.samples = 128
scene.cycles.sampling_pattern = 'TABULATED_SOBOL'
scene.cycles.use_adaptive_sampling = False
scene.cycles.use_light_tree = False
scene.view_settings.view_transform = 'Filmic'
bpy.context.view_layer.update()
